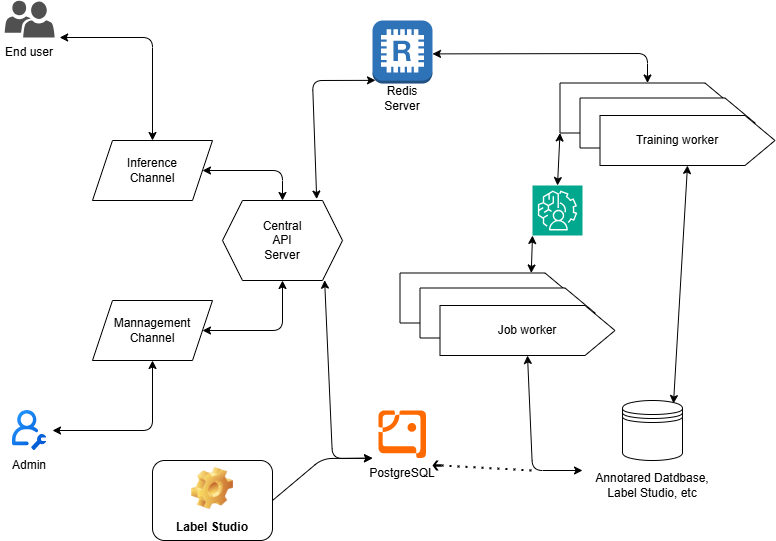

The diagram above was exported from draw.io. Its source (the exported page's mxGraphModel, read from the mxfile embedded in the PNG):
<mxGraphModel dx="610" dy="445" grid="1" gridSize="10" guides="1" tooltips="1" connect="1" arrows="1" fold="1" page="1" pageScale="1" pageWidth="850" pageHeight="1100" math="0" shadow="0">
  <root>
    <mxCell id="0" />
    <mxCell id="1" parent="0" />
    <mxCell id="9" value="" style="shape=parallelogram;perimeter=parallelogramPerimeter;whiteSpace=wrap;html=1;fixedSize=1;fillColor=default;" parent="1" vertex="1">
      <mxGeometry x="160" y="540" width="120" height="60" as="geometry" />
    </mxCell>
    <mxCell id="26" value="" style="shape=offPageConnector;whiteSpace=wrap;html=1;rotation=-90;shadow=0;perimeterSpacing=0;size=0.17142857142857143;" parent="1" vertex="1">
      <mxGeometry x="530" y="450" width="50" height="175" as="geometry" />
    </mxCell>
    <mxCell id="3" value="" style="shape=image;editableCssRules=.*;verticalLabelPosition=bottom;labelBackgroundColor=default;verticalAlign=top;aspect=fixed;imageAspect=0;image=data:image/svg+xml,(base64 omitted: 3076 chars);" parent="1" vertex="1">
      <mxGeometry x="80.01" y="650" width="34.29" height="40" as="geometry" />
    </mxCell>
    <mxCell id="4" value="" style="sketch=0;pointerEvents=1;shadow=0;dashed=0;html=1;strokeColor=none;labelPosition=center;verticalLabelPosition=bottom;verticalAlign=top;align=center;fillColor=#505050;shape=mxgraph.mscae.intune.user_group" parent="1" vertex="1">
      <mxGeometry x="72.15" y="240" width="50" height="37" as="geometry" />
    </mxCell>
    <mxCell id="5" value="" style="outlineConnect=0;dashed=0;verticalLabelPosition=bottom;verticalAlign=top;align=center;html=1;shape=mxgraph.aws3.redis;fillColor=#2E73B8;gradientColor=none;" parent="1" vertex="1">
      <mxGeometry x="440" y="260" width="60" height="63" as="geometry" />
    </mxCell>
    <mxCell id="7" value="" style="points=[];aspect=fixed;html=1;align=center;shadow=0;dashed=0;fillColor=#FF6A00;strokeColor=none;shape=mxgraph.alibaba_cloud.postgresql;" parent="1" vertex="1">
      <mxGeometry x="446" y="650" width="48" height="47.7" as="geometry" />
    </mxCell>
    <mxCell id="8" value="Mannagement&lt;div&gt;Channel&lt;/div&gt;" style="text;html=1;align=center;verticalAlign=middle;whiteSpace=wrap;rounded=0;" parent="1" vertex="1">
      <mxGeometry x="190" y="555" width="60" height="30" as="geometry" />
    </mxCell>
    <mxCell id="10" value="" style="shape=parallelogram;perimeter=parallelogramPerimeter;whiteSpace=wrap;html=1;fixedSize=1;fillColor=default;" parent="1" vertex="1">
      <mxGeometry x="160" y="380" width="120" height="60" as="geometry" />
    </mxCell>
    <mxCell id="11" value="Inference&lt;div&gt;Channel&lt;/div&gt;" style="text;html=1;align=center;verticalAlign=middle;whiteSpace=wrap;rounded=0;" parent="1" vertex="1">
      <mxGeometry x="190" y="395" width="60" height="30" as="geometry" />
    </mxCell>
    <mxCell id="12" value="Admin" style="text;html=1;align=center;verticalAlign=middle;whiteSpace=wrap;rounded=0;" parent="1" vertex="1">
      <mxGeometry x="67.14" y="690" width="60" height="30" as="geometry" />
    </mxCell>
    <mxCell id="13" value="End user" style="text;html=1;align=center;verticalAlign=middle;whiteSpace=wrap;rounded=0;" parent="1" vertex="1">
      <mxGeometry x="67.15" y="277" width="60" height="30" as="geometry" />
    </mxCell>
    <mxCell id="15" value="" style="shape=hexagon;perimeter=hexagonPerimeter2;whiteSpace=wrap;html=1;fixedSize=1;fillColor=default;" parent="1" vertex="1">
      <mxGeometry x="290" y="440" width="120" height="80" as="geometry" />
    </mxCell>
    <mxCell id="17" value="Redis Server" style="text;html=1;align=center;verticalAlign=middle;whiteSpace=wrap;rounded=0;" parent="1" vertex="1">
      <mxGeometry x="440" y="323" width="60" height="30" as="geometry" />
    </mxCell>
    <mxCell id="18" value="PostgreSQL" style="text;html=1;align=center;verticalAlign=middle;whiteSpace=wrap;rounded=0;" parent="1" vertex="1">
      <mxGeometry x="440" y="697.7" width="60" height="30" as="geometry" />
    </mxCell>
    <mxCell id="19" value="" style="shape=datastore;whiteSpace=wrap;html=1;" parent="1" vertex="1">
      <mxGeometry x="690" y="640" width="60" height="60" as="geometry" />
    </mxCell>
    <mxCell id="20" value="Annotared Datdbase,&lt;div&gt;Label Studio, etc&lt;/div&gt;" style="text;html=1;align=center;verticalAlign=middle;whiteSpace=wrap;rounded=0;" parent="1" vertex="1">
      <mxGeometry x="650" y="710" width="140" height="30" as="geometry" />
    </mxCell>
    <mxCell id="25" value="" style="shape=offPageConnector;whiteSpace=wrap;html=1;rotation=-90;shadow=0;perimeterSpacing=0;size=0.17142857142857143;" parent="1" vertex="1">
      <mxGeometry x="550" y="465" width="50" height="175" as="geometry" />
    </mxCell>
    <mxCell id="22" value="" style="shape=offPageConnector;whiteSpace=wrap;html=1;rotation=-90;shadow=0;gradientColor=none;perimeterSpacing=0;fillColor=default;size=0.17142857142857143;" parent="1" vertex="1">
      <mxGeometry x="570" y="482.5" width="50" height="175" as="geometry" />
    </mxCell>
    <mxCell id="24" value="Job worker" style="text;html=1;align=center;verticalAlign=middle;whiteSpace=wrap;rounded=0;" parent="1" vertex="1">
      <mxGeometry x="560" y="555" width="70" height="30" as="geometry" />
    </mxCell>
    <mxCell id="16" value="Central&lt;div&gt;API&lt;/div&gt;&lt;div&gt;Server&lt;/div&gt;" style="text;html=1;align=center;verticalAlign=middle;whiteSpace=wrap;rounded=0;" parent="1" vertex="1">
      <mxGeometry x="320" y="465" width="60" height="30" as="geometry" />
    </mxCell>
    <mxCell id="27" value="" style="shape=offPageConnector;whiteSpace=wrap;html=1;rotation=-90;shadow=0;perimeterSpacing=0;size=0.17142857142857143;" parent="1" vertex="1">
      <mxGeometry x="690" y="260" width="50" height="175" as="geometry" />
    </mxCell>
    <mxCell id="28" value="" style="shape=offPageConnector;whiteSpace=wrap;html=1;rotation=-90;shadow=0;perimeterSpacing=0;size=0.17142857142857143;" parent="1" vertex="1">
      <mxGeometry x="710" y="275" width="50" height="175" as="geometry" />
    </mxCell>
    <mxCell id="29" value="" style="shape=offPageConnector;whiteSpace=wrap;html=1;rotation=-90;shadow=0;gradientColor=none;perimeterSpacing=0;fillColor=default;size=0.17142857142857143;" parent="1" vertex="1">
      <mxGeometry x="730" y="292.5" width="50" height="175" as="geometry" />
    </mxCell>
    <mxCell id="30" value="Training worker" style="text;html=1;align=center;verticalAlign=middle;whiteSpace=wrap;rounded=0;" parent="1" vertex="1">
      <mxGeometry x="700" y="365" width="90" height="30" as="geometry" />
    </mxCell>
    <mxCell id="31" value="" style="endArrow=classic;startArrow=classic;html=1;entryX=0.5;entryY=1;entryDx=0;entryDy=0;" parent="1" target="9" edge="1">
      <mxGeometry width="50" height="50" relative="1" as="geometry">
        <mxPoint x="120" y="670" as="sourcePoint" />
        <mxPoint x="450" y="530" as="targetPoint" />
        <Array as="points">
          <mxPoint x="220" y="670" />
        </Array>
      </mxGeometry>
    </mxCell>
    <mxCell id="32" value="" style="endArrow=classic;startArrow=classic;html=1;exitX=1;exitY=0;exitDx=0;exitDy=0;entryX=0.5;entryY=0;entryDx=0;entryDy=0;" parent="1" source="13" target="10" edge="1">
      <mxGeometry width="50" height="50" relative="1" as="geometry">
        <mxPoint x="400" y="580" as="sourcePoint" />
        <mxPoint x="450" y="530" as="targetPoint" />
        <Array as="points">
          <mxPoint x="220" y="277" />
        </Array>
      </mxGeometry>
    </mxCell>
    <mxCell id="33" value="" style="endArrow=classic;startArrow=classic;html=1;exitX=1;exitY=0.5;exitDx=0;exitDy=0;entryX=0.5;entryY=1;entryDx=0;entryDy=0;" parent="1" source="9" target="15" edge="1">
      <mxGeometry width="50" height="50" relative="1" as="geometry">
        <mxPoint x="400" y="580" as="sourcePoint" />
        <mxPoint x="450" y="530" as="targetPoint" />
        <Array as="points">
          <mxPoint x="350" y="570" />
        </Array>
      </mxGeometry>
    </mxCell>
    <mxCell id="34" value="" style="endArrow=classic;startArrow=classic;html=1;exitX=1;exitY=0.5;exitDx=0;exitDy=0;entryX=0.5;entryY=0;entryDx=0;entryDy=0;" parent="1" source="10" target="15" edge="1">
      <mxGeometry width="50" height="50" relative="1" as="geometry">
        <mxPoint x="400" y="580" as="sourcePoint" />
        <mxPoint x="450" y="530" as="targetPoint" />
        <Array as="points">
          <mxPoint x="350" y="410" />
        </Array>
      </mxGeometry>
    </mxCell>
    <mxCell id="36" value="" style="endArrow=classic;startArrow=classic;html=1;entryX=0.05;entryY=0.95;entryDx=0;entryDy=0;entryPerimeter=0;exitX=0.785;exitY=-0.018;exitDx=0;exitDy=0;exitPerimeter=0;" parent="1" source="15" target="5" edge="1">
      <mxGeometry width="50" height="50" relative="1" as="geometry">
        <mxPoint x="400" y="580" as="sourcePoint" />
        <mxPoint x="450" y="530" as="targetPoint" />
        <Array as="points">
          <mxPoint x="380" y="320" />
        </Array>
      </mxGeometry>
    </mxCell>
    <mxCell id="37" value="" style="endArrow=classic;startArrow=classic;html=1;entryX=0.851;entryY=0.996;entryDx=0;entryDy=0;entryPerimeter=0;exitX=0;exitY=0;exitDx=0;exitDy=0;" parent="1" source="18" target="15" edge="1">
      <mxGeometry width="50" height="50" relative="1" as="geometry">
        <mxPoint x="400" y="580" as="sourcePoint" />
        <mxPoint x="450" y="530" as="targetPoint" />
        <Array as="points">
          <mxPoint x="400" y="698" />
        </Array>
      </mxGeometry>
    </mxCell>
    <mxCell id="38" value="" style="endArrow=classic;startArrow=classic;html=1;entryX=0;entryY=0.5;entryDx=0;entryDy=0;exitX=0;exitY=0;exitDx=0;exitDy=0;" parent="1" source="20" target="22" edge="1">
      <mxGeometry width="50" height="50" relative="1" as="geometry">
        <mxPoint x="680" y="698" as="sourcePoint" />
        <mxPoint x="450" y="530" as="targetPoint" />
        <Array as="points">
          <mxPoint x="600" y="710" />
        </Array>
      </mxGeometry>
    </mxCell>
    <mxCell id="46" value="" style="endArrow=none;dashed=1;html=1;dashPattern=1 3;strokeWidth=2;exitX=1;exitY=0.5;exitDx=0;exitDy=0;exitPerimeter=0;" parent="1" source="47" edge="1">
      <mxGeometry width="50" height="50" relative="1" as="geometry">
        <mxPoint x="560" y="720" as="sourcePoint" />
        <mxPoint x="600" y="710" as="targetPoint" />
      </mxGeometry>
    </mxCell>
    <mxCell id="47" value="" style="shape=mxgraph.signs.travel.arrow_west;html=1;pointerEvents=1;fillColor=#000000;strokeColor=none;verticalLabelPosition=bottom;verticalAlign=top;align=center;" parent="1" vertex="1">
      <mxGeometry x="500" y="700" width="9" height="10" as="geometry" />
    </mxCell>
    <mxCell id="49" value="" style="endArrow=classic;startArrow=classic;html=1;entryX=1;entryY=0.5;entryDx=0;entryDy=0;exitX=1;exitY=0.53;exitDx=0;exitDy=0;exitPerimeter=0;" parent="1" source="5" target="27" edge="1">
      <mxGeometry width="50" height="50" relative="1" as="geometry">
        <mxPoint x="400" y="580" as="sourcePoint" />
        <mxPoint x="450" y="530" as="targetPoint" />
        <Array as="points">
          <mxPoint x="715" y="293" />
        </Array>
      </mxGeometry>
    </mxCell>
    <mxCell id="50" value="" style="endArrow=classic;startArrow=classic;html=1;entryX=0;entryY=0.5;entryDx=0;entryDy=0;exitX=0.85;exitY=0.05;exitDx=0;exitDy=0;exitPerimeter=0;" parent="1" source="19" target="29" edge="1">
      <mxGeometry width="50" height="50" relative="1" as="geometry">
        <mxPoint x="400" y="580" as="sourcePoint" />
        <mxPoint x="450" y="530" as="targetPoint" />
      </mxGeometry>
    </mxCell>
    <mxCell id="51" value="" style="sketch=0;points=[[0,0,0],[0.25,0,0],[0.5,0,0],[0.75,0,0],[1,0,0],[0,1,0],[0.25,1,0],[0.5,1,0],[0.75,1,0],[1,1,0],[0,0.25,0],[0,0.5,0],[0,0.75,0],[1,0.25,0],[1,0.5,0],[1,0.75,0]];outlineConnect=0;fontColor=#232F3E;fillColor=#01A88D;strokeColor=#ffffff;dashed=0;verticalLabelPosition=bottom;verticalAlign=top;align=center;html=1;fontSize=12;fontStyle=0;aspect=fixed;shape=mxgraph.aws4.resourceIcon;resIcon=mxgraph.aws4.augmented_ai;" parent="1" vertex="1">
      <mxGeometry x="600" y="425" width="50" height="50" as="geometry" />
    </mxCell>
    <mxCell id="52" value="" style="endArrow=classic;startArrow=classic;html=1;entryX=1;entryY=0.75;entryDx=0;entryDy=0;exitX=0;exitY=1;exitDx=0;exitDy=0;exitPerimeter=0;" parent="1" source="51" target="26" edge="1">
      <mxGeometry width="50" height="50" relative="1" as="geometry">
        <mxPoint x="400" y="580" as="sourcePoint" />
        <mxPoint x="450" y="530" as="targetPoint" />
      </mxGeometry>
    </mxCell>
    <mxCell id="53" value="" style="endArrow=classic;startArrow=classic;html=1;exitX=0.5;exitY=0;exitDx=0;exitDy=0;exitPerimeter=0;entryX=0;entryY=0;entryDx=0;entryDy=0;" parent="1" source="51" target="27" edge="1">
      <mxGeometry width="50" height="50" relative="1" as="geometry">
        <mxPoint x="400" y="580" as="sourcePoint" />
        <mxPoint x="630" y="380" as="targetPoint" />
      </mxGeometry>
    </mxCell>
    <mxCell id="55" value="Label Studio" style="label;html=1;align=center;verticalAlign=bottom;spacingLeft=0;spacingBottom=4;imageAlign=center;imageVerticalAlign=top;image=img/clipart/Gear_128x128.png;whiteSpace=wrap;" vertex="1" parent="1">
      <mxGeometry x="220" y="700" width="120" height="80" as="geometry" />
    </mxCell>
    <mxCell id="56" value="" style="endArrow=classic;html=1;exitX=1;exitY=0.5;exitDx=0;exitDy=0;entryX=0;entryY=0;entryDx=0;entryDy=0;" edge="1" parent="1" source="55" target="18">
      <mxGeometry width="50" height="50" relative="1" as="geometry">
        <mxPoint x="290" y="660" as="sourcePoint" />
        <mxPoint x="340" y="610" as="targetPoint" />
        <Array as="points">
          <mxPoint x="390" y="698" />
        </Array>
      </mxGeometry>
    </mxCell>
  </root>
</mxGraphModel>